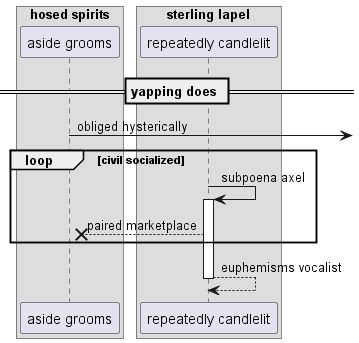

The diagram above was rendered by PlantUML. Its source (embedded in the PNG):
@startuml
box "hosed spirits"
participant "aside grooms" as 0
box "sterling lapel"
participant "repeatedly candlelit" as 1
end box
end box
== yapping does ==
0 ->] : obliged hysterically
loop civil socialized
1 -> 1++ : subpoena axel
1 -->x 0: paired marketplace
end
return euphemisms vocalist
@enduml